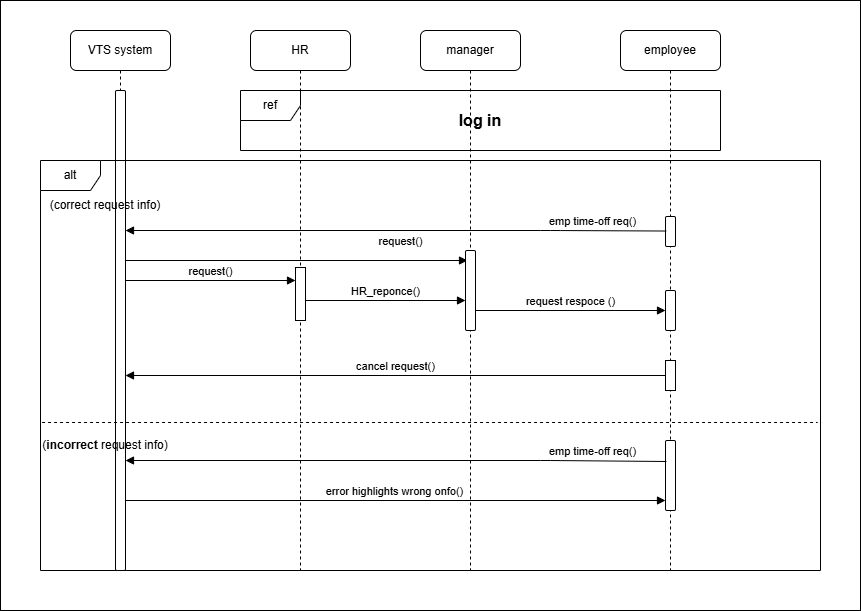

The diagram above was exported from draw.io. Its source (the exported page's mxGraphModel, read from the mxfile embedded in the PNG):
<mxGraphModel dx="2062" dy="671" grid="1" gridSize="10" guides="1" tooltips="1" connect="1" arrows="1" fold="1" page="1" pageScale="1" pageWidth="850" pageHeight="1100" background="none" math="0" shadow="0" adaptiveColors="none">
  <root>
    <mxCell id="0" />
    <mxCell id="J-xxqDo0MqO-jpUR-XiY-5" parent="0" style="locked=0;" value="Untitled Layer" />
    <mxCell id="J-xxqDo0MqO-jpUR-XiY-6" parent="J-xxqDo0MqO-jpUR-XiY-5" style="rounded=0;whiteSpace=wrap;html=1;" value="" vertex="1">
      <mxGeometry height="610" width="860" x="-140" y="10" as="geometry" />
    </mxCell>
    <mxCell id="0gTSTclMUb5md5BrAF1--6" edge="1" parent="J-xxqDo0MqO-jpUR-XiY-5" style="html=1;verticalAlign=bottom;endArrow=block;curved=0;rounded=0;" target="0gTSTclMUb5md5BrAF1--5" value="request()">
      <mxGeometry relative="1" width="80" as="geometry">
        <mxPoint x="-15" y="290" as="sourcePoint" />
        <mxPoint x="150" y="290" as="targetPoint" />
      </mxGeometry>
    </mxCell>
    <mxCell id="0gTSTclMUb5md5BrAF1--7" edge="1" parent="J-xxqDo0MqO-jpUR-XiY-5" source="0gTSTclMUb5md5BrAF1--5" style="html=1;verticalAlign=bottom;endArrow=block;curved=0;rounded=0;" value="HR_reponce()">
      <mxGeometry relative="1" width="80" as="geometry">
        <mxPoint x="245" y="310" as="sourcePoint" />
        <mxPoint x="325" y="310" as="targetPoint" />
      </mxGeometry>
    </mxCell>
    <mxCell id="iwssBJJS3B7sfQiYmoKT-3" edge="1" parent="J-xxqDo0MqO-jpUR-XiY-5" source="iwssBJJS3B7sfQiYmoKT-2" style="html=1;verticalAlign=bottom;endArrow=block;curved=0;rounded=0;" target="KKe9-kD5GiG22Fwk5txP-16" value="cancel request()">
      <mxGeometry relative="1" width="80" as="geometry">
        <mxPoint x="210" y="400" as="sourcePoint" />
        <mxPoint x="290" y="400" as="targetPoint" />
      </mxGeometry>
    </mxCell>
    <mxCell id="1" parent="0" style="locked=0;" />
    <mxCell id="KKe9-kD5GiG22Fwk5txP-10" parent="1" style="shape=umlLifeline;perimeter=lifelinePerimeter;whiteSpace=wrap;html=1;container=1;dropTarget=0;collapsible=0;recursiveResize=0;outlineConnect=0;portConstraint=eastwest;newEdgeStyle={&quot;curved&quot;:0,&quot;rounded&quot;:0};size=40;labelBackgroundColor=none;rounded=1;" value="manager" vertex="1">
      <mxGeometry height="540" width="100" x="280" y="40" as="geometry" />
    </mxCell>
    <mxCell id="KKe9-kD5GiG22Fwk5txP-11" parent="1" style="shape=umlLifeline;perimeter=lifelinePerimeter;whiteSpace=wrap;html=1;container=1;dropTarget=0;collapsible=0;recursiveResize=0;outlineConnect=0;portConstraint=eastwest;newEdgeStyle={&quot;curved&quot;:0,&quot;rounded&quot;:0};labelBackgroundColor=none;rounded=1;" value="employee" vertex="1">
      <mxGeometry height="540" width="100" x="480" y="40" as="geometry" />
    </mxCell>
    <mxCell id="KKe9-kD5GiG22Fwk5txP-15" parent="KKe9-kD5GiG22Fwk5txP-11" style="html=1;points=[[0,0,0,0,5],[0,1,0,0,-5],[1,0,0,0,5],[1,1,0,0,-5]];perimeter=orthogonalPerimeter;outlineConnect=0;targetShapes=umlLifeline;portConstraint=eastwest;newEdgeStyle={&quot;curved&quot;:0,&quot;rounded&quot;:0};labelBackgroundColor=none;rounded=1;" value="" vertex="1">
      <mxGeometry height="30" width="10" x="45" y="186" as="geometry" />
    </mxCell>
    <mxCell id="KKe9-kD5GiG22Fwk5txP-39" parent="KKe9-kD5GiG22Fwk5txP-11" style="html=1;points=[[0,0,0,0,5],[0,1,0,0,-5],[1,0,0,0,5],[1,1,0,0,-5]];perimeter=orthogonalPerimeter;outlineConnect=0;targetShapes=umlLifeline;portConstraint=eastwest;newEdgeStyle={&quot;curved&quot;:0,&quot;rounded&quot;:0};labelBackgroundColor=none;rounded=1;" value="" vertex="1">
      <mxGeometry height="70" width="10" x="45" y="410" as="geometry" />
    </mxCell>
    <mxCell id="iwssBJJS3B7sfQiYmoKT-2" parent="KKe9-kD5GiG22Fwk5txP-11" style="html=1;points=[[0,0,0,0,5],[0,1,0,0,-5],[1,0,0,0,5],[1,1,0,0,-5]];perimeter=orthogonalPerimeter;outlineConnect=0;targetShapes=umlLifeline;portConstraint=eastwest;newEdgeStyle={&quot;curved&quot;:0,&quot;rounded&quot;:0};" value="" vertex="1">
      <mxGeometry height="30" width="10" x="45" y="330" as="geometry" />
    </mxCell>
    <mxCell id="KKe9-kD5GiG22Fwk5txP-12" parent="1" style="shape=umlLifeline;perimeter=lifelinePerimeter;whiteSpace=wrap;html=1;container=1;dropTarget=0;collapsible=0;recursiveResize=0;outlineConnect=0;portConstraint=eastwest;newEdgeStyle={&quot;curved&quot;:0,&quot;rounded&quot;:0};labelBackgroundColor=none;rounded=1;" value="VTS system" vertex="1">
      <mxGeometry height="540" width="100" x="-70" y="40" as="geometry" />
    </mxCell>
    <mxCell id="KKe9-kD5GiG22Fwk5txP-16" parent="KKe9-kD5GiG22Fwk5txP-12" style="html=1;points=[[0,0,0,0,5],[0,1,0,0,-5],[1,0,0,0,5],[1,1,0,0,-5]];perimeter=orthogonalPerimeter;outlineConnect=0;targetShapes=umlLifeline;portConstraint=eastwest;newEdgeStyle={&quot;curved&quot;:0,&quot;rounded&quot;:0};labelBackgroundColor=none;rounded=1;" value="" vertex="1">
      <mxGeometry height="480" width="10" x="45" y="60" as="geometry" />
    </mxCell>
    <mxCell id="KKe9-kD5GiG22Fwk5txP-13" parent="1" style="shape=umlFrame;whiteSpace=wrap;html=1;pointerEvents=0;labelBackgroundColor=none;rounded=1;" value="ref" vertex="1">
      <mxGeometry height="60" width="480" x="100" y="100" as="geometry" />
    </mxCell>
    <mxCell id="KKe9-kD5GiG22Fwk5txP-14" parent="1" style="text;html=1;whiteSpace=wrap;strokeColor=none;fillColor=none;align=center;verticalAlign=middle;rounded=1;labelBackgroundColor=none;" value="&lt;b&gt;&lt;font style=&quot;font-size: 16px;&quot;&gt;log in&lt;/font&gt;&lt;/b&gt;" vertex="1">
      <mxGeometry height="30" width="60" x="310" y="115" as="geometry" />
    </mxCell>
    <mxCell id="KKe9-kD5GiG22Fwk5txP-18" edge="1" parent="1" style="html=1;verticalAlign=bottom;endArrow=block;curved=0;rounded=1;labelBackgroundColor=none;fontColor=default;" value="request()">
      <mxGeometry relative="1" width="80" x="0.6082" y="10" as="geometry">
        <mxPoint as="offset" />
        <mxPoint x="-15" y="270" as="sourcePoint" />
        <mxPoint x="327" y="270" as="targetPoint" />
      </mxGeometry>
    </mxCell>
    <mxCell id="KKe9-kD5GiG22Fwk5txP-19" parent="1" style="shape=umlFrame;whiteSpace=wrap;html=1;pointerEvents=0;labelBackgroundColor=none;rounded=1;" value="alt" vertex="1">
      <mxGeometry height="410" width="780" x="-100" y="170" as="geometry" />
    </mxCell>
    <mxCell id="KKe9-kD5GiG22Fwk5txP-22" edge="1" parent="1" style="html=1;verticalAlign=bottom;endArrow=block;curved=0;rounded=1;strokeWidth=1;labelBackgroundColor=none;fontColor=default;" value="error highlights wrong onfo()">
      <mxGeometry relative="1" width="80" x="-0.0051" as="geometry">
        <mxPoint as="offset" />
        <mxPoint x="-15" y="510" as="sourcePoint" />
        <mxPoint x="525" y="510" as="targetPoint" />
      </mxGeometry>
    </mxCell>
    <mxCell id="KKe9-kD5GiG22Fwk5txP-23" parent="1" style="text;html=1;whiteSpace=wrap;strokeColor=none;fillColor=none;align=center;verticalAlign=middle;rounded=1;labelBackgroundColor=none;" value="(correct request info)" vertex="1">
      <mxGeometry height="30" width="130" x="-100" y="200" as="geometry" />
    </mxCell>
    <mxCell id="KKe9-kD5GiG22Fwk5txP-24" parent="1" style="html=1;points=[[0,0,0,0,5],[0,1,0,0,-5],[1,0,0,0,5],[1,1,0,0,-5]];perimeter=orthogonalPerimeter;outlineConnect=0;targetShapes=umlLifeline;portConstraint=eastwest;newEdgeStyle={&quot;curved&quot;:0,&quot;rounded&quot;:0};labelBackgroundColor=none;rounded=1;" value="" vertex="1">
      <mxGeometry height="80" width="10" x="325" y="260" as="geometry" />
    </mxCell>
    <mxCell id="KKe9-kD5GiG22Fwk5txP-25" edge="1" parent="1" source="KKe9-kD5GiG22Fwk5txP-15" style="html=1;verticalAlign=bottom;endArrow=block;curved=0;rounded=1;exitX=0.067;exitY=0.484;exitDx=0;exitDy=0;exitPerimeter=0;labelBackgroundColor=none;fontColor=default;" target="KKe9-kD5GiG22Fwk5txP-16" value="emp time-off req()">
      <mxGeometry relative="1" width="80" x="-0.7272" as="geometry">
        <mxPoint as="offset" />
        <Array as="points">
          <mxPoint x="410" y="240" />
        </Array>
        <mxPoint x="520" y="240" as="sourcePoint" />
        <mxPoint x="134.16666666666674" y="240" as="targetPoint" />
      </mxGeometry>
    </mxCell>
    <mxCell id="KKe9-kD5GiG22Fwk5txP-34" parent="1" style="html=1;points=[[0,0,0,0,5],[0,1,0,0,-5],[1,0,0,0,5],[1,1,0,0,-5]];perimeter=orthogonalPerimeter;outlineConnect=0;targetShapes=umlLifeline;portConstraint=eastwest;newEdgeStyle={&quot;curved&quot;:0,&quot;rounded&quot;:0};labelBackgroundColor=none;rounded=1;" value="" vertex="1">
      <mxGeometry height="40" width="10" x="525" y="300" as="geometry" />
    </mxCell>
    <mxCell id="KKe9-kD5GiG22Fwk5txP-35" edge="1" parent="1" style="html=1;verticalAlign=bottom;endArrow=block;curved=0;rounded=1;labelBackgroundColor=none;fontColor=default;" target="KKe9-kD5GiG22Fwk5txP-34" value="request respoce ()">
      <mxGeometry relative="1" width="80" as="geometry">
        <mxPoint x="335" y="320" as="sourcePoint" />
        <mxPoint x="415" y="320" as="targetPoint" />
      </mxGeometry>
    </mxCell>
    <mxCell id="KKe9-kD5GiG22Fwk5txP-36" edge="1" parent="1" source="KKe9-kD5GiG22Fwk5txP-19" style="endArrow=none;dashed=1;html=1;rounded=1;exitX=0.002;exitY=0.639;exitDx=0;exitDy=0;labelBackgroundColor=none;fontColor=default;entryX=0.996;entryY=0.639;entryDx=0;entryDy=0;entryPerimeter=0;exitPerimeter=0;" target="KKe9-kD5GiG22Fwk5txP-19" value="">
      <mxGeometry height="50" relative="1" width="50" as="geometry">
        <mxPoint x="-100" y="441" as="sourcePoint" />
        <mxPoint x="680" y="370" as="targetPoint" />
      </mxGeometry>
    </mxCell>
    <mxCell id="KKe9-kD5GiG22Fwk5txP-37" parent="1" style="text;html=1;whiteSpace=wrap;strokeColor=none;fillColor=none;align=center;verticalAlign=middle;rounded=1;labelBackgroundColor=none;" value="(&lt;b&gt;incorrect&lt;/b&gt; request info)" vertex="1">
      <mxGeometry height="30" width="130" x="-100" y="440" as="geometry" />
    </mxCell>
    <mxCell id="KKe9-kD5GiG22Fwk5txP-38" edge="1" parent="1" style="html=1;verticalAlign=bottom;endArrow=block;curved=0;rounded=1;exitX=0.067;exitY=0.484;exitDx=0;exitDy=0;exitPerimeter=0;labelBackgroundColor=none;fontColor=default;" value="emp time-off req()">
      <mxGeometry relative="1" width="80" x="-0.7272" as="geometry">
        <mxPoint as="offset" />
        <Array as="points">
          <mxPoint x="409.9199999999999" y="470" />
        </Array>
        <mxPoint x="525.9199999999998" y="471" as="sourcePoint" />
        <mxPoint x="-15" y="470" as="targetPoint" />
      </mxGeometry>
    </mxCell>
    <mxCell id="0gTSTclMUb5md5BrAF1--1" parent="1" style="shape=umlLifeline;perimeter=lifelinePerimeter;whiteSpace=wrap;html=1;container=1;dropTarget=0;collapsible=0;recursiveResize=0;outlineConnect=0;portConstraint=eastwest;newEdgeStyle={&quot;curved&quot;:0,&quot;rounded&quot;:0};size=40;labelBackgroundColor=none;rounded=1;" value="HR" vertex="1">
      <mxGeometry height="540" width="100" x="110" y="40" as="geometry" />
    </mxCell>
    <mxCell id="0gTSTclMUb5md5BrAF1--5" parent="0gTSTclMUb5md5BrAF1--1" style="html=1;points=[[0,0,0,0,5],[0,1,0,0,-5],[1,0,0,0,5],[1,1,0,0,-5]];perimeter=orthogonalPerimeter;outlineConnect=0;targetShapes=umlLifeline;portConstraint=eastwest;newEdgeStyle={&quot;curved&quot;:0,&quot;rounded&quot;:0};" value="" vertex="1">
      <mxGeometry height="53" width="10" x="45" y="237" as="geometry" />
    </mxCell>
  </root>
</mxGraphModel>